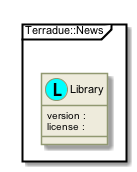

The diagram above was rendered by PlantUML. Its source (embedded in the PNG):
@startuml

skinparam backgroundColor #FFFFFF


skinparam sequence {

        ActorBorderColor #000000
   
        ArrowColor #919871 
        ArrowFontSize 8
        ArrowFontStyle plain
        ArrowFontName Arial
        
        LifeLineBorderColor #919871
        LifeLineBackgroundColor #EEEBDC

        ParticipantBorderColor #919871
        ParticipantBackgroundColor #EEEBDC
        ParticipantFontName Arial
        ParticipantFontSize 10
        ParticipantFontColor #000000

        ActorBackgroundColor #EEEBDC
        ActorFontColor #000000
        ActorFontSize 10
        ActorFontName Arial
         
}

skinparam class {

	ArrowFontColor #000000
	ArrowFontSize 10
	ArrowFontStyle plain
	ArrowFontName Arial
	
	AttributeFontColor #000000
	AttributeFontSize 10
	AttributeIconSize 11
	AttributeFontStyle plain
	AttributeFontName Arial

	FontColor #000000
	FontSize 11
	FontStyle plain
	FontName Arial

	StereotypeFontColor #000000
	StereotypeFontSize 10
	StereotypeFontStyle plain
	StereotypeFontName Arial

	BackgroundColor #EEEBDC
 	ArrowColor #919871
 	BorderColor #919871
 	
 }
 
skinparam component {
 
	FontSize 11 
 	BackgroundColor #EEEBDC
 	InterfaceBackgroundColor white
	InterfaceBorderColor black
 	BorderColor #919871
	ArrowColor black
 	ArrowFontColor #777777
 	FontName Arial
 	ArrowFontName Arial
	
	

}

skinparam package {
	FontColor black
	FontSize 11
	FontStyle plain
	FontName Arial
}

skinparam state {
	BackgroundColor #EEEBDC
	BorderColor #919871
	ArrowColor  black
	

	FontColor black
	FontSize 11
	FontStyle plain
	FontName Arial

	ArrowFontColor black
	ArrowFontSize 11
	ArrowFontStyle plain
	ArrowFontName Arial
	AttributeFontColor black
	AttributeFontSize 11
	AttributeFontStyle plain
	AttributeFontName Arial
	
}

skinparam activity {
	
	ArrowColor black
	BackgroundColor #EEEBDC
	BorderColor #919871
	StartColor black
	EndColor black
	BarColor #919871
	
	FontColor black
	FontSize 11
	FontStyle plain
	FontName Arial

	ArrowFontColor black
	ArrowFontSize 11
	ArrowFontStyle plain
	ArrowFontName Arial

}

skinparam usecase {
	
	BackgroundColor #EEEBDC
 	InterfaceBackgroundColor white
	InterfaceBorderColor black
 	BorderColor #919871
	ArrowColor black
	ActorBorderColor #919871
	ActorFontName Courier

}
skinparam backgroundColor #FFFFFF
skinparam componentStyle uml2
package "Terradue::News" <<Frame>> {
  class "Library" as namespace_terradue_1_1_news << (L, cyan) >> [[../technology/packages/namespace_terradue_1_1_news.html]] {
     version : 
     license : 
  }
}

@enduml